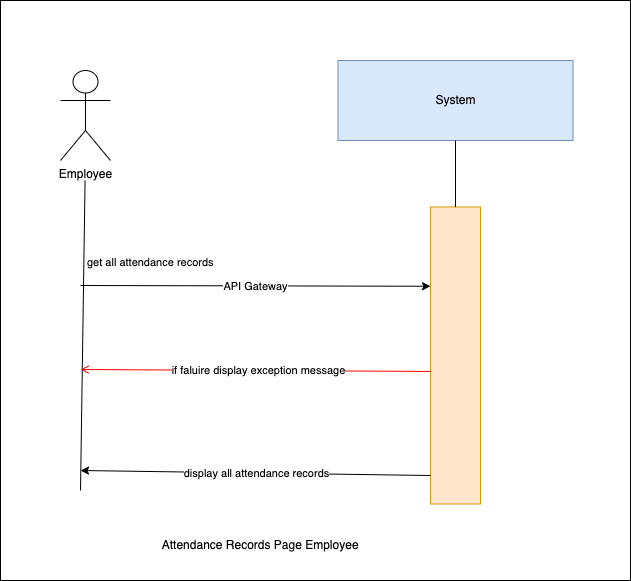

The diagram above was exported from draw.io. Its source (the exported page's mxGraphModel, read from the mxfile embedded in the PNG):
<mxGraphModel dx="1030" dy="500" grid="1" gridSize="10" guides="1" tooltips="1" connect="1" arrows="1" fold="1" page="1" pageScale="1" pageWidth="850" pageHeight="1100" background="#ffffff" math="0" shadow="0">
  <root>
    <mxCell id="0" />
    <mxCell id="1" parent="0" />
    <mxCell id="9" value="" style="whiteSpace=wrap;html=1;" parent="1" vertex="1">
      <mxGeometry x="150" y="230" width="630" height="580" as="geometry" />
    </mxCell>
    <mxCell id="0XNInrx-Nnn9Z4QuyvJh-1" value="System" style="rounded=0;whiteSpace=wrap;html=1;fillColor=#dae8fc;strokeColor=#6c8ebf;" parent="1" vertex="1">
      <mxGeometry x="487.5" y="290" width="235" height="80" as="geometry" />
    </mxCell>
    <mxCell id="0XNInrx-Nnn9Z4QuyvJh-2" value="" style="rounded=0;whiteSpace=wrap;html=1;fillColor=#ffe6cc;strokeColor=#d79b00;" parent="1" vertex="1">
      <mxGeometry x="580" y="436.5" width="50" height="297" as="geometry" />
    </mxCell>
    <mxCell id="0XNInrx-Nnn9Z4QuyvJh-3" value="" style="endArrow=none;html=1;rounded=0;entryX=0.5;entryY=1;entryDx=0;entryDy=0;exitX=0.5;exitY=0;exitDx=0;exitDy=0;" parent="1" source="0XNInrx-Nnn9Z4QuyvJh-2" target="0XNInrx-Nnn9Z4QuyvJh-1" edge="1">
      <mxGeometry width="50" height="50" relative="1" as="geometry">
        <mxPoint x="439" y="780" as="sourcePoint" />
        <mxPoint x="489" y="730" as="targetPoint" />
      </mxGeometry>
    </mxCell>
    <mxCell id="0XNInrx-Nnn9Z4QuyvJh-4" value="" style="endArrow=classic;html=1;rounded=0;entryX=0;entryY=0.25;entryDx=0;entryDy=0;" parent="1" edge="1">
      <mxGeometry relative="1" as="geometry">
        <mxPoint x="230" y="515" as="sourcePoint" />
        <mxPoint x="580" y="515.75" as="targetPoint" />
        <Array as="points" />
      </mxGeometry>
    </mxCell>
    <mxCell id="0XNInrx-Nnn9Z4QuyvJh-5" value="API Gateway" style="edgeLabel;resizable=0;html=1;;align=center;verticalAlign=middle;" parent="0XNInrx-Nnn9Z4QuyvJh-4" connectable="0" vertex="1">
      <mxGeometry relative="1" as="geometry" />
    </mxCell>
    <mxCell id="0XNInrx-Nnn9Z4QuyvJh-6" value="" style="endArrow=none;html=1;rounded=0;entryX=0.462;entryY=1;entryDx=0;entryDy=0;entryPerimeter=0;" parent="1" edge="1">
      <mxGeometry width="50" height="50" relative="1" as="geometry">
        <mxPoint x="230" y="720" as="sourcePoint" />
        <mxPoint x="234.57000000000016" y="410" as="targetPoint" />
      </mxGeometry>
    </mxCell>
    <mxCell id="0XNInrx-Nnn9Z4QuyvJh-7" value="Employee" style="shape=umlActor;verticalLabelPosition=bottom;verticalAlign=top;html=1;outlineConnect=0;" parent="1" vertex="1">
      <mxGeometry x="210" y="300" width="50" height="90" as="geometry" />
    </mxCell>
    <mxCell id="0XNInrx-Nnn9Z4QuyvJh-8" value="&amp;nbsp;Attendance Records Page Employee" style="text;html=1;align=center;verticalAlign=middle;resizable=0;points=[];autosize=1;strokeColor=none;fillColor=none;" parent="1" vertex="1">
      <mxGeometry x="297.5" y="760" width="220" height="30" as="geometry" />
    </mxCell>
    <mxCell id="0XNInrx-Nnn9Z4QuyvJh-9" value="" style="endArrow=classic;html=1;rounded=0;" parent="1" edge="1">
      <mxGeometry relative="1" as="geometry">
        <mxPoint x="580" y="705" as="sourcePoint" />
        <mxPoint x="230" y="700" as="targetPoint" />
        <Array as="points" />
      </mxGeometry>
    </mxCell>
    <mxCell id="0XNInrx-Nnn9Z4QuyvJh-10" value="display all attendance records" style="edgeLabel;resizable=0;html=1;;align=center;verticalAlign=middle;" parent="0XNInrx-Nnn9Z4QuyvJh-9" connectable="0" vertex="1">
      <mxGeometry relative="1" as="geometry" />
    </mxCell>
    <mxCell id="4" value="get all attendance records&amp;nbsp;" style="edgeLabel;resizable=0;html=1;;align=left;verticalAlign=bottom;" parent="1" connectable="0" vertex="1">
      <mxGeometry x="235" y="500" as="geometry" />
    </mxCell>
    <mxCell id="7" value="" style="endArrow=open;strokeColor=#FF0000;endFill=1;rounded=0;exitX=0;exitY=0.382;exitDx=0;exitDy=0;exitPerimeter=0;" parent="1" edge="1">
      <mxGeometry relative="1" as="geometry">
        <mxPoint x="580" y="600.954" as="sourcePoint" />
        <mxPoint x="230" y="599" as="targetPoint" />
        <Array as="points" />
      </mxGeometry>
    </mxCell>
    <mxCell id="8" value="if faluire display&amp;nbsp;exception message" style="edgeLabel;html=1;align=center;verticalAlign=middle;resizable=0;points=[];" parent="7" vertex="1" connectable="0">
      <mxGeometry x="-0.0067" relative="1" as="geometry">
        <mxPoint x="1" as="offset" />
      </mxGeometry>
    </mxCell>
  </root>
</mxGraphModel>